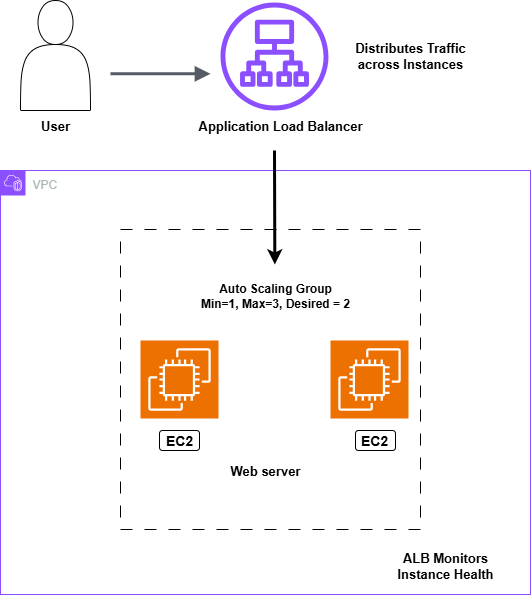

The diagram above was exported from draw.io. Its source (the exported page's mxGraphModel, read from the mxfile embedded in the PNG):
<mxGraphModel dx="1226" dy="701" grid="0" gridSize="10" guides="1" tooltips="1" connect="1" arrows="1" fold="1" page="1" pageScale="1" pageWidth="1169" pageHeight="827" math="0" shadow="0" adaptiveColors="simple">
  <root>
    <mxCell id="0" />
    <mxCell id="1" parent="0" />
    <mxCell id="UEzPUAAOIrF-is8g5C7q-104" style="edgeStyle=orthogonalEdgeStyle;rounded=0;orthogonalLoop=1;jettySize=auto;html=1;endArrow=open;endFill=0;strokeWidth=2;" parent="1" edge="1">
      <mxGeometry relative="1" as="geometry">
        <mxPoint x="1057.5" y="218" as="sourcePoint" />
      </mxGeometry>
    </mxCell>
    <mxCell id="UEzPUAAOIrF-is8g5C7q-91" value="" style="edgeStyle=orthogonalEdgeStyle;rounded=0;orthogonalLoop=1;jettySize=auto;html=1;endArrow=open;endFill=0;strokeWidth=2;" parent="1" edge="1">
      <mxGeometry relative="1" as="geometry">
        <mxPoint x="558" y="349" as="sourcePoint" />
      </mxGeometry>
    </mxCell>
    <mxCell id="UEzPUAAOIrF-is8g5C7q-92" value="" style="edgeStyle=orthogonalEdgeStyle;rounded=0;orthogonalLoop=1;jettySize=auto;html=1;endArrow=open;endFill=0;strokeWidth=2;" parent="1" edge="1">
      <mxGeometry relative="1" as="geometry">
        <mxPoint x="678" y="349" as="sourcePoint" />
      </mxGeometry>
    </mxCell>
    <mxCell id="UEzPUAAOIrF-is8g5C7q-93" style="edgeStyle=orthogonalEdgeStyle;rounded=0;orthogonalLoop=1;jettySize=auto;html=1;endArrow=open;endFill=0;strokeWidth=2;" parent="1" edge="1">
      <mxGeometry relative="1" as="geometry">
        <Array as="points">
          <mxPoint x="762" y="480" />
        </Array>
        <mxPoint x="762" y="388" as="sourcePoint" />
      </mxGeometry>
    </mxCell>
    <mxCell id="UEzPUAAOIrF-is8g5C7q-105" value="Monitor template" style="edgeStyle=orthogonalEdgeStyle;rounded=0;orthogonalLoop=1;jettySize=auto;html=1;endArrow=open;endFill=0;strokeWidth=2;" parent="1" edge="1">
      <mxGeometry x="0.1208" y="-10" relative="1" as="geometry">
        <Array as="points">
          <mxPoint x="919" y="270" />
          <mxPoint x="519" y="270" />
        </Array>
        <mxPoint as="offset" />
        <mxPoint x="519.0666666666666" y="310" as="targetPoint" />
      </mxGeometry>
    </mxCell>
    <mxCell id="UEzPUAAOIrF-is8g5C7q-101" value="" style="edgeStyle=orthogonalEdgeStyle;rounded=0;orthogonalLoop=1;jettySize=auto;html=1;endArrow=open;endFill=0;strokeWidth=2;" parent="1" edge="1">
      <mxGeometry relative="1" as="geometry">
        <mxPoint x="1018.5" y="349" as="sourcePoint" />
      </mxGeometry>
    </mxCell>
    <mxCell id="UEzPUAAOIrF-is8g5C7q-96" style="edgeStyle=orthogonalEdgeStyle;rounded=0;orthogonalLoop=1;jettySize=auto;html=1;endArrow=open;endFill=0;strokeWidth=2;startArrow=open;startFill=0;" parent="1" edge="1">
      <mxGeometry relative="1" as="geometry">
        <Array as="points">
          <mxPoint x="638" y="560" />
          <mxPoint x="528" y="560" />
        </Array>
        <mxPoint x="528" y="590" as="targetPoint" />
      </mxGeometry>
    </mxCell>
    <mxCell id="UEzPUAAOIrF-is8g5C7q-97" style="edgeStyle=orthogonalEdgeStyle;rounded=0;orthogonalLoop=1;jettySize=auto;html=1;endArrow=open;endFill=0;strokeWidth=2;startArrow=open;startFill=0;" parent="1" edge="1">
      <mxGeometry relative="1" as="geometry">
        <Array as="points">
          <mxPoint x="684" y="560" />
          <mxPoint x="859" y="560" />
        </Array>
        <mxPoint x="638" y="528" as="sourcePoint" />
      </mxGeometry>
    </mxCell>
    <mxCell id="WQ6lqvmswSdTAlprz4WK-3" value="" style="shape=actor;whiteSpace=wrap;html=1;" parent="1" vertex="1">
      <mxGeometry x="410" y="150" width="70" height="110" as="geometry" />
    </mxCell>
    <mxCell id="WQ6lqvmswSdTAlprz4WK-4" value="VPC" style="points=[[0,0],[0.25,0],[0.5,0],[0.75,0],[1,0],[1,0.25],[1,0.5],[1,0.75],[1,1],[0.75,1],[0.5,1],[0.25,1],[0,1],[0,0.75],[0,0.5],[0,0.25]];outlineConnect=0;gradientColor=none;html=1;whiteSpace=wrap;fontSize=12;fontStyle=0;container=1;pointerEvents=0;collapsible=0;recursiveResize=0;shape=mxgraph.aws4.group;grIcon=mxgraph.aws4.group_vpc2;strokeColor=#8C4FFF;fillColor=none;verticalAlign=top;align=left;spacingLeft=30;fontColor=#AAB7B8;dashed=0;" parent="1" vertex="1">
      <mxGeometry x="390" y="320" width="530" height="424" as="geometry" />
    </mxCell>
    <mxCell id="WQ6lqvmswSdTAlprz4WK-6" value="" style="sketch=0;points=[[0,0,0],[0.25,0,0],[0.5,0,0],[0.75,0,0],[1,0,0],[0,1,0],[0.25,1,0],[0.5,1,0],[0.75,1,0],[1,1,0],[0,0.25,0],[0,0.5,0],[0,0.75,0],[1,0.25,0],[1,0.5,0],[1,0.75,0]];outlineConnect=0;fontColor=#232F3E;fillColor=#ED7100;strokeColor=#ffffff;dashed=0;verticalLabelPosition=bottom;verticalAlign=top;align=center;html=1;fontSize=12;fontStyle=0;aspect=fixed;shape=mxgraph.aws4.resourceIcon;resIcon=mxgraph.aws4.ec2;" parent="WQ6lqvmswSdTAlprz4WK-4" vertex="1">
      <mxGeometry x="140" y="170" width="78" height="78" as="geometry" />
    </mxCell>
    <mxCell id="WQ6lqvmswSdTAlprz4WK-7" value="" style="sketch=0;points=[[0,0,0],[0.25,0,0],[0.5,0,0],[0.75,0,0],[1,0,0],[0,1,0],[0.25,1,0],[0.5,1,0],[0.75,1,0],[1,1,0],[0,0.25,0],[0,0.5,0],[0,0.75,0],[1,0.25,0],[1,0.5,0],[1,0.75,0]];outlineConnect=0;fontColor=#232F3E;fillColor=#ED7100;strokeColor=#ffffff;dashed=0;verticalLabelPosition=bottom;verticalAlign=top;align=center;html=1;fontSize=12;fontStyle=0;aspect=fixed;shape=mxgraph.aws4.resourceIcon;resIcon=mxgraph.aws4.ec2;" parent="WQ6lqvmswSdTAlprz4WK-4" vertex="1">
      <mxGeometry x="330" y="170" width="78" height="78" as="geometry" />
    </mxCell>
    <mxCell id="WQ6lqvmswSdTAlprz4WK-16" value="" style="endArrow=classic;html=1;rounded=0;strokeWidth=3;sourcePerimeterSpacing=0;startSize=6;jumpSize=13;" parent="WQ6lqvmswSdTAlprz4WK-4" edge="1">
      <mxGeometry width="50" height="50" relative="1" as="geometry">
        <mxPoint x="274" y="-20" as="sourcePoint" />
        <mxPoint x="274.33" y="94" as="targetPoint" />
      </mxGeometry>
    </mxCell>
    <mxCell id="WQ6lqvmswSdTAlprz4WK-17" value="" style="whiteSpace=wrap;html=1;aspect=fixed;fillColor=none;dashed=1;dashPattern=12 12;" parent="WQ6lqvmswSdTAlprz4WK-4" vertex="1">
      <mxGeometry x="120" y="59" width="300" height="300" as="geometry" />
    </mxCell>
    <mxCell id="WQ6lqvmswSdTAlprz4WK-18" value="Auto Scaling Group&lt;br style=&quot;font-size: 12px;&quot;&gt;Min=1, Max=3, Desired = 2" style="text;html=1;align=center;verticalAlign=middle;whiteSpace=wrap;rounded=0;fontSize=12;fontStyle=1" parent="WQ6lqvmswSdTAlprz4WK-4" vertex="1">
      <mxGeometry x="195" y="100" width="160" height="50" as="geometry" />
    </mxCell>
    <mxCell id="WQ6lqvmswSdTAlprz4WK-22" value="" style="rounded=1;whiteSpace=wrap;html=1;fillColor=none;" parent="WQ6lqvmswSdTAlprz4WK-4" vertex="1">
      <mxGeometry x="159" y="260" width="40" height="20" as="geometry" />
    </mxCell>
    <mxCell id="WQ6lqvmswSdTAlprz4WK-26" value="" style="rounded=1;whiteSpace=wrap;html=1;fillColor=none;" parent="WQ6lqvmswSdTAlprz4WK-4" vertex="1">
      <mxGeometry x="355" y="260" width="40" height="20" as="geometry" />
    </mxCell>
    <mxCell id="WQ6lqvmswSdTAlprz4WK-25" value="EC2" style="text;html=1;align=center;verticalAlign=middle;whiteSpace=wrap;rounded=0;fontFamily=Helvetica;fontSize=14;fontColor=default;fontStyle=1" parent="WQ6lqvmswSdTAlprz4WK-4" vertex="1">
      <mxGeometry x="348" y="255" width="52" height="30" as="geometry" />
    </mxCell>
    <mxCell id="WQ6lqvmswSdTAlprz4WK-21" value="EC2" style="text;html=1;align=center;verticalAlign=middle;whiteSpace=wrap;rounded=0;fontStyle=1;fontSize=14;" parent="WQ6lqvmswSdTAlprz4WK-4" vertex="1">
      <mxGeometry x="149" y="255" width="60" height="30" as="geometry" />
    </mxCell>
    <mxCell id="WQ6lqvmswSdTAlprz4WK-36" value="Web server" style="text;html=1;align=center;verticalAlign=middle;whiteSpace=wrap;rounded=0;fontStyle=1;fontSize=13;" parent="WQ6lqvmswSdTAlprz4WK-4" vertex="1">
      <mxGeometry x="225" y="285" width="80" height="30" as="geometry" />
    </mxCell>
    <mxCell id="WQ6lqvmswSdTAlprz4WK-37" value="ALB Monitors Instance Health" style="text;html=1;align=center;verticalAlign=middle;whiteSpace=wrap;rounded=0;fontStyle=1;fontSize=13;" parent="WQ6lqvmswSdTAlprz4WK-4" vertex="1">
      <mxGeometry x="390" y="380" width="110" height="30" as="geometry" />
    </mxCell>
    <mxCell id="WQ6lqvmswSdTAlprz4WK-5" value="" style="sketch=0;outlineConnect=0;fontColor=#232F3E;gradientColor=none;fillColor=#8C4FFF;strokeColor=none;dashed=0;verticalLabelPosition=bottom;verticalAlign=top;align=center;html=1;fontSize=12;fontStyle=0;aspect=fixed;pointerEvents=1;shape=mxgraph.aws4.application_load_balancer;" parent="1" vertex="1">
      <mxGeometry x="610" y="152" width="108" height="108" as="geometry" />
    </mxCell>
    <mxCell id="WQ6lqvmswSdTAlprz4WK-12" value="" style="edgeStyle=orthogonalEdgeStyle;html=1;endArrow=block;elbow=vertical;startArrow=none;endFill=1;strokeColor=#545B64;rounded=0;strokeWidth=3;endSize=8;targetPerimeterSpacing=0;jumpSize=8;" parent="1" edge="1">
      <mxGeometry width="100" relative="1" as="geometry">
        <mxPoint x="500" y="223.33" as="sourcePoint" />
        <mxPoint x="600" y="223.33" as="targetPoint" />
        <Array as="points">
          <mxPoint x="555" y="223" />
          <mxPoint x="555" y="223" />
        </Array>
      </mxGeometry>
    </mxCell>
    <mxCell id="WQ6lqvmswSdTAlprz4WK-32" value="Application Load Balancer" style="text;html=1;align=center;verticalAlign=middle;whiteSpace=wrap;rounded=0;fontStyle=1;fontSize=13;" parent="1" vertex="1">
      <mxGeometry x="570" y="260" width="200" height="30" as="geometry" />
    </mxCell>
    <mxCell id="WQ6lqvmswSdTAlprz4WK-33" value="User" style="text;html=1;align=center;verticalAlign=middle;whiteSpace=wrap;rounded=0;fontSize=13;fontStyle=1" parent="1" vertex="1">
      <mxGeometry x="415" y="260" width="60" height="30" as="geometry" />
    </mxCell>
    <mxCell id="WQ6lqvmswSdTAlprz4WK-34" value="&lt;span&gt;Distributes Traffic across Instances&lt;/span&gt;" style="text;html=1;align=center;verticalAlign=middle;whiteSpace=wrap;rounded=0;fontStyle=1;fontSize=13;" parent="1" vertex="1">
      <mxGeometry x="740" y="190" width="120" height="30" as="geometry" />
    </mxCell>
  </root>
</mxGraphModel>